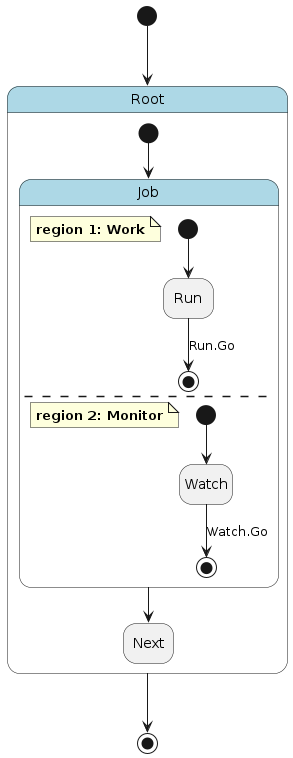

The diagram above was rendered by PlantUML. Its source (embedded in the PNG):
@startuml
hide empty description

skinparam state {
  BackgroundColor<<pseudo>> LightGray
  BackgroundColor<<composite>> LightBlue
  BorderColor<<pseudo>> Gray
  FontStyle<<pseudo>> italic
}

state "Root" as root <<composite>> {
    state "Job" as root__job <<composite>> {
        note as root__job__work
            **region 1: Work**
        end note
        state "Run" as root__job__work__run
        [*] --> root__job__work__run
        root__job__work__run --> [*] : Run.Go
        --
        note as root__job__monitor
            **region 2: Monitor**
        end note
        state "Watch" as root__job__monitor__watch
        [*] --> root__job__monitor__watch
        root__job__monitor__watch --> [*] : Watch.Go
    }
    state "Next" as root__next
    [*] --> root__job
    root__job --> root__next
}
[*] --> root
root --> [*]
@enduml